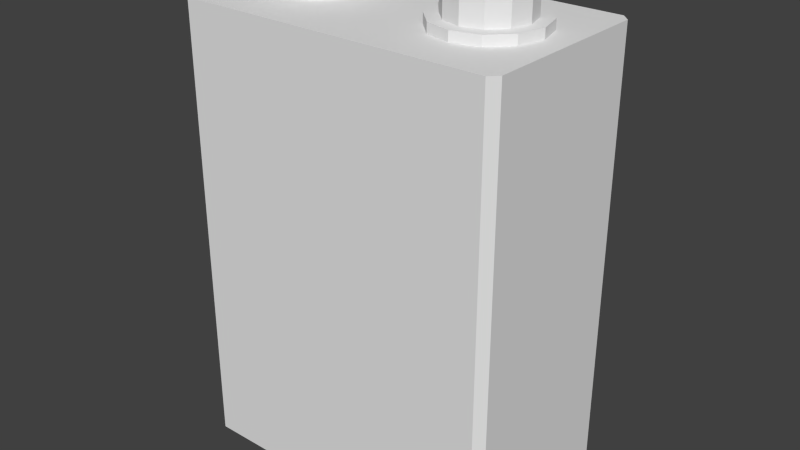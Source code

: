 # Source: battery.blend  (saved by Blender 2.76.0; exported with 4.5.12 LTS)
import bpy
from mathutils import Matrix  # noqa: F401  (used for matrix-valued properties, if any)

bpy.ops.wm.read_factory_settings(use_empty=True)
scene = bpy.context.scene
scene.name = 'Scene'

# ---- collections
col_collection_1 = bpy.data.collections.new('Collection 1'); scene.collection.children.link(col_collection_1)

# ---- materials (node trees are filled in below, after node groups)
mat_battery = bpy.data.materials.new('Battery')
mat_battery.alpha_threshold = 0.0
mat_battery.use_transparent_shadow = False
mat_battery.roughness = 0.5
mat_battery.specular_intensity = 0.2769

# ---- material node trees

# ---- world
world_world = bpy.data.worlds.new('World'); scene.world = world_world
world_world.color = (0.05088, 0.05088, 0.05088)
world_world.use_sun_shadow = False
world_world.sun_shadow_jitter_overblur = 0.0
world_world.cycles.sampling_method = 'MANUAL'
world_world.cycles.sample_map_resolution = 256

# ---- meshes
me_cube = bpy.data.meshes.new('Cube')
me_cube.from_pydata([(-0.55, 0.2416, 1.646), (-0.55, 0.2416, 1.854), (-0.4292, 0.2092, 1.646), (-0.4292, 0.2092, 1.854), (-0.3408, 0.1208, 1.646), (-0.3408, 0.1208, 1.854), (-0.3084, -1.079e-07, 1.646), (-0.3084, -1.079e-07, 1.854), (-0.3408, -0.1208, 1.646), (-0.3408, -0.1208, 1.854), (-0.4292, -0.2092, 1.646), (-0.4292, -0.2092, 1.854), (-0.55, -0.2416, 1.646), (-0.55, -0.2416, 1.854), (-0.6708, -0.2092, 1.646), (-0.6708, -0.2092, 1.854), (-0.7592, -0.1208, 1.646), (-0.7592, -0.1208, 1.854), (-0.7916, -2.097e-07, 1.646), (-0.7916, -2.097e-07, 1.854), (-0.7592, 0.1208, 1.646), (-0.7592, 0.1208, 1.854), (-0.6708, 0.2092, 1.646), (-0.6708, 0.2092, 1.854), (-0.55, 0.3179, 1.854), (-0.391, 0.2753, 1.854), (-0.2747, 0.159, 1.854), (-0.2321, -9.857e-08, 1.854), (-0.2747, -0.159, 1.854), (-0.391, -0.2753, 1.854), (-0.55, -0.3179, 1.854), (-0.709, -0.2753, 1.854), (-0.8253, -0.159, 1.854), (-0.8679, -2.325e-07, 1.854), (-0.8253, 0.159, 1.854), (-0.709, 0.2753, 1.854), (-0.55, -8.467e-08, 1.976), (-0.55, 0.3179, 1.976), (-0.391, 0.2753, 1.976), (-0.2747, 0.159, 1.976), (-0.2321, -9.857e-08, 1.976), (-0.2747, -0.159, 1.976), (-0.391, -0.2753, 1.976), (-0.55, -0.3179, 1.976), (-0.709, -0.2753, 1.976), (-0.8253, -0.159, 1.976), (-0.8679, -2.325e-07, 1.976), (-0.8253, 0.159, 1.976), (-0.709, 0.2753, 1.976), (0.55, -1.832e-07, 2.018), (0.55, -0.2416, 2.018), (0.55, -0.2416, 1.809), (0.6708, -0.2092, 2.018), (0.6708, -0.2092, 1.809), (0.7592, -0.1208, 2.018), (0.7592, -0.1208, 1.809), (0.7916, -1.727e-07, 2.018), (0.7916, -1.909e-07, 1.809), (0.7592, 0.1208, 2.018), (0.7592, 0.1208, 1.809), (0.6708, 0.2092, 2.018), (0.6708, 0.2092, 1.809), (0.55, 0.2416, 2.018), (0.55, 0.2416, 1.809), (0.4292, 0.2092, 2.018), (0.4292, 0.2092, 1.809), (0.3408, 0.1208, 2.018), (0.3408, 0.1208, 1.809), (0.3084, -7.089e-08, 2.018), (0.3084, -8.911e-08, 1.809), (0.3408, -0.1208, 2.018), (0.3408, -0.1208, 1.809), (0.4292, -0.2092, 2.018), (0.4292, -0.2092, 1.809), (0.55, -0.3179, 1.809), (0.709, -0.2753, 1.809), (0.8253, -0.159, 1.809), (0.8679, -2.002e-07, 1.809), (0.8253, 0.159, 1.809), (0.709, 0.2753, 1.809), (0.55, 0.3179, 1.809), (0.391, 0.2753, 1.809), (0.2747, 0.159, 1.809), (0.2321, -6.633e-08, 1.809), (0.2747, -0.159, 1.809), (0.391, -0.2753, 1.809), (0.55, -0.3179, 1.687), (0.709, -0.2753, 1.687), (0.8253, -0.159, 1.687), (0.8679, -2.109e-07, 1.687), (0.8253, 0.159, 1.687), (0.709, 0.2753, 1.687), (0.55, 0.3179, 1.687), (0.391, 0.2753, 1.687), (0.2747, 0.159, 1.687), (0.2321, -7.698e-08, 1.687), (0.2747, -0.159, 1.687), (0.391, -0.2753, 1.687), (-0.95, -0.5781, -1.0), (-1.0, -0.5281, -1.0), (-1.0, -0.5281, 1.75), (-0.95, -0.5781, 1.75), (-1.0, 0.5281, -1.0), (-0.95, 0.5781, -1.0), (-0.95, 0.5781, 1.75), (-1.0, 0.5281, 1.75), (1.0, -0.5281, -1.0), (0.95, -0.5781, -1.0), (0.95, -0.5781, 1.75), (1.0, -0.5281, 1.75), (0.95, 0.5781, -1.0), (1.0, 0.5281, -1.0), (1.0, 0.5281, 1.75), (0.95, 0.5781, 1.75)], [], [(98, 99, 102, 103, 110, 111, 106, 107), (112, 109, 106, 111), (108, 109, 112, 113, 104, 105, 100, 101), (108, 101, 98, 107), (104, 113, 110, 103), (21, 19, 33, 34), (0, 1, 3, 2), (7, 5, 26, 27), (2, 3, 5, 4), (11, 9, 28, 29), (4, 5, 7, 6), (15, 13, 30, 31), (6, 7, 9, 8), (19, 17, 32, 33), (8, 9, 11, 10), (3, 1, 24, 25), (10, 11, 13, 12), (23, 21, 34, 35), (12, 13, 15, 14), (1, 23, 35, 24), (14, 15, 17, 16), (5, 3, 25, 26), (16, 17, 19, 18), (9, 7, 27, 28), (18, 19, 21, 20), (13, 11, 29, 30), (20, 21, 23, 22), (17, 15, 31, 32), (22, 23, 1, 0), (28, 27, 40, 41), (33, 32, 45, 46), (26, 25, 38, 39), (31, 30, 43, 44), (29, 28, 41, 42), (34, 33, 46, 47), (27, 26, 39, 40), (24, 35, 48, 37), (32, 31, 44, 45), (25, 24, 37, 38), (30, 29, 42, 43), (35, 34, 47, 48), (36, 38, 37), (36, 39, 38), (36, 40, 39), (36, 41, 40), (36, 42, 41), (36, 43, 42), (36, 44, 43), (36, 45, 44), (36, 46, 45), (36, 47, 46), (36, 48, 47), (36, 37, 48), (49, 50, 52), (71, 69, 83, 84), (50, 51, 53, 52), (49, 52, 54), (57, 55, 76, 77), (52, 53, 55, 54), (49, 54, 56), (61, 59, 78, 79), (54, 55, 57, 56), (49, 56, 58), (65, 63, 80, 81), (56, 57, 59, 58), (49, 58, 60), (69, 67, 82, 83), (58, 59, 61, 60), (49, 60, 62), (53, 51, 74, 75), (60, 61, 63, 62), (49, 62, 64), (73, 71, 84, 85), (62, 63, 65, 64), (49, 64, 66), (51, 73, 85, 74), (64, 65, 67, 66), (49, 66, 68), (55, 53, 75, 76), (66, 67, 69, 68), (49, 68, 70), (59, 57, 77, 78), (68, 69, 71, 70), (49, 70, 72), (63, 61, 79, 80), (70, 71, 73, 72), (49, 72, 50), (67, 65, 81, 82), (72, 73, 51, 50), (78, 77, 89, 90), (83, 82, 94, 95), (76, 75, 87, 88), (81, 80, 92, 93), (79, 78, 90, 91), (84, 83, 95, 96), (77, 76, 88, 89), (74, 85, 97, 86), (82, 81, 93, 94), (75, 74, 86, 87), (80, 79, 91, 92), (85, 84, 96, 97), (98, 101, 100, 99), (104, 103, 102, 105), (112, 111, 110, 113), (108, 107, 106, 109), (100, 105, 102, 99)])
_uv = me_cube.uv_layers.new(name='UVMap')
_uv.uv.foreach_set('vector', [0.301, 0.895, 0.2903, 0.885, 0.2903, 0.6742, 0.301, 0.6642, 0.7055, 0.6642, 0.7161, 0.6742, 0.7161, 0.885, 0.7055, 0.895, 0.7268, 0.6642, 0.9516, 0.6642, 0.9516, 0.1153, 0.7268, 0.1153, 0.7055, 0.6642, 0.7161, 0.6742, 0.7161, 0.885, 0.7055, 0.895, 0.301, 0.895, 0.2903, 0.885, 0.2903, 0.6742, 0.301, 0.6642, 0.7055, 0.6642, 0.301, 0.6642, 0.301, 0.1153, 0.7055, 0.1153, 0.7055, 0.6642, 0.301, 0.6642, 0.301, 0.1153, 0.7055, 0.1153, 0.8445, 0.8533, 0.8347, 0.8533, 0.8347, 0.8631, 0.8445, 0.8631, 0.8445, 0.8633, 0.8347, 0.8633, 0.8347, 0.873, 0.8445, 0.873, 0.8544, 0.8533, 0.8447, 0.8533, 0.8447, 0.8631, 0.8544, 0.8631, 0.8544, 0.8633, 0.8447, 0.8633, 0.8447, 0.873, 0.8544, 0.873, 0.8445, 0.8732, 0.8347, 0.8732, 0.8347, 0.883, 0.8445, 0.883, 0.8644, 0.8533, 0.8546, 0.8533, 0.8546, 0.8631, 0.8644, 0.8631, 0.8544, 0.8732, 0.8447, 0.8732, 0.8447, 0.883, 0.8544, 0.883, 0.8644, 0.8633, 0.8546, 0.8633, 0.8546, 0.873, 0.8644, 0.873, 0.8644, 0.8732, 0.8546, 0.8732, 0.8546, 0.883, 0.8644, 0.883, 0.8445, 0.8832, 0.8347, 0.8832, 0.8347, 0.893, 0.8445, 0.893, 0.8744, 0.8533, 0.8646, 0.8533, 0.8646, 0.8631, 0.8744, 0.8631, 0.8544, 0.8832, 0.8447, 0.8832, 0.8447, 0.893, 0.8544, 0.893, 0.8744, 0.8633, 0.8646, 0.8633, 0.8646, 0.873, 0.8744, 0.873, 0.8644, 0.8832, 0.8546, 0.8832, 0.8546, 0.893, 0.8644, 0.893, 0.8744, 0.8732, 0.8646, 0.8732, 0.8646, 0.883, 0.8744, 0.883, 0.8744, 0.8832, 0.8646, 0.8832, 0.8646, 0.893, 0.8744, 0.893, 0.8445, 0.8932, 0.8347, 0.8932, 0.8347, 0.903, 0.8445, 0.903, 0.8843, 0.8533, 0.8746, 0.8533, 0.8746, 0.8631, 0.8843, 0.8631, 0.8544, 0.8932, 0.8447, 0.8932, 0.8447, 0.903, 0.8544, 0.903, 0.8843, 0.8633, 0.8746, 0.8633, 0.8746, 0.873, 0.8843, 0.873, 0.8644, 0.8932, 0.8546, 0.8932, 0.8546, 0.903, 0.8644, 0.903, 0.8843, 0.8732, 0.8746, 0.8732, 0.8746, 0.883, 0.8843, 0.883, 0.8744, 0.8932, 0.8646, 0.8932, 0.8646, 0.903, 0.8744, 0.903, 0.8843, 0.8832, 0.8746, 0.8832, 0.8746, 0.893, 0.8843, 0.893, 0.8843, 0.8932, 0.8746, 0.8932, 0.8746, 0.903, 0.8843, 0.903, 0.8445, 0.9032, 0.8347, 0.9032, 0.8347, 0.9129, 0.8445, 0.9129, 0.8943, 0.8533, 0.8845, 0.8533, 0.8845, 0.8631, 0.8943, 0.8631, 0.8544, 0.9032, 0.8447, 0.9032, 0.8447, 0.9129, 0.8544, 0.9129, 0.8943, 0.8633, 0.8845, 0.8633, 0.8845, 0.873, 0.8943, 0.873, 0.8644, 0.9032, 0.8546, 0.9032, 0.8546, 0.9129, 0.8644, 0.9129, 0.8943, 0.8732, 0.8845, 0.8732, 0.8845, 0.883, 0.8943, 0.883, 0.8744, 0.9032, 0.8646, 0.9032, 0.8646, 0.9129, 0.8744, 0.9129, 0.8943, 0.8832, 0.8845, 0.8832, 0.8845, 0.893, 0.8943, 0.893, 0.8843, 0.9032, 0.8746, 0.9032, 0.8746, 0.9129, 0.8843, 0.9129, 0.8943, 0.8932, 0.8845, 0.8932, 0.8845, 0.903, 0.8943, 0.903, 0.8943, 0.9032, 0.8845, 0.9032, 0.8845, 0.9129, 0.8943, 0.9129, 0.8544, 0.9431, 0.8448, 0.9528, 0.8544, 0.9528, 0.9143, 0.9332, 0.9046, 0.9428, 0.9143, 0.9428, 0.8447, 0.9527, 0.8543, 0.943, 0.8447, 0.943, 0.9342, 0.8534, 0.9342, 0.8631, 0.9245, 0.8631, 0.9242, 0.9332, 0.9146, 0.9428, 0.9242, 0.9428, 0.8445, 0.9431, 0.8348, 0.9528, 0.8445, 0.9528, 0.9242, 0.9232, 0.9242, 0.9329, 0.9146, 0.9329, 0.9244, 0.863, 0.9341, 0.8533, 0.9244, 0.8533, 0.8347, 0.9527, 0.8347, 0.943, 0.8444, 0.943, 0.9145, 0.9427, 0.9241, 0.9331, 0.9145, 0.9331, 0.9145, 0.9328, 0.9145, 0.9231, 0.9241, 0.9231, 0.9045, 0.9427, 0.9045, 0.9331, 0.9142, 0.9331, 0.9242, 0.9033, 0.9242, 0.9129, 0.9146, 0.9129, 0.8445, 0.9131, 0.8347, 0.9131, 0.8347, 0.9229, 0.8445, 0.9229, 0.9043, 0.8533, 0.8945, 0.8533, 0.8945, 0.8631, 0.9043, 0.8631, 0.8843, 0.9332, 0.8747, 0.9428, 0.8843, 0.9428, 0.8544, 0.9131, 0.8447, 0.9131, 0.8447, 0.9229, 0.8544, 0.9229, 0.9043, 0.8633, 0.8945, 0.8633, 0.8945, 0.873, 0.9043, 0.873, 0.9242, 0.9132, 0.9242, 0.9229, 0.9146, 0.9229, 0.8644, 0.9131, 0.8546, 0.9131, 0.8546, 0.9229, 0.8644, 0.9229, 0.9043, 0.8732, 0.8945, 0.8732, 0.8945, 0.883, 0.9043, 0.883, 0.9043, 0.9332, 0.8946, 0.9428, 0.9043, 0.9428, 0.8744, 0.9131, 0.8646, 0.9131, 0.8646, 0.9229, 0.8744, 0.9229, 0.9043, 0.8832, 0.8945, 0.8832, 0.8945, 0.893, 0.9043, 0.893, 0.9145, 0.9228, 0.9241, 0.9131, 0.9145, 0.9131, 0.8843, 0.9131, 0.8746, 0.9131, 0.8746, 0.9229, 0.8843, 0.9229, 0.9043, 0.8932, 0.8945, 0.8932, 0.8945, 0.903, 0.9043, 0.903, 0.8945, 0.9427, 0.8945, 0.9331, 0.9042, 0.9331, 0.8943, 0.9131, 0.8845, 0.9131, 0.8845, 0.9229, 0.8943, 0.9229, 0.9043, 0.9032, 0.8945, 0.9032, 0.8945, 0.9129, 0.9043, 0.9129, 0.9145, 0.9128, 0.9145, 0.9032, 0.9241, 0.9032, 0.9043, 0.9131, 0.8945, 0.9131, 0.8945, 0.9229, 0.9043, 0.9229, 0.8445, 0.9231, 0.8347, 0.9231, 0.8347, 0.9329, 0.8445, 0.9329, 0.8943, 0.9332, 0.8943, 0.9428, 0.8846, 0.9428, 0.9143, 0.8533, 0.9045, 0.8533, 0.9045, 0.8631, 0.9143, 0.8631, 0.8544, 0.9231, 0.8447, 0.9231, 0.8447, 0.9329, 0.8544, 0.9329, 0.8845, 0.9427, 0.8942, 0.9331, 0.8845, 0.9331, 0.9143, 0.8633, 0.9045, 0.8633, 0.9045, 0.873, 0.9143, 0.873, 0.8644, 0.9231, 0.8546, 0.9231, 0.8546, 0.9329, 0.8644, 0.9329, 0.9242, 0.8933, 0.9242, 0.903, 0.9146, 0.903, 0.9143, 0.8732, 0.9045, 0.8732, 0.9045, 0.883, 0.9143, 0.883, 0.8744, 0.9231, 0.8646, 0.9231, 0.8646, 0.9329, 0.8744, 0.9329, 0.9145, 0.9029, 0.9241, 0.8932, 0.9145, 0.8932, 0.9143, 0.8832, 0.9045, 0.8832, 0.9045, 0.893, 0.9143, 0.893, 0.8843, 0.9231, 0.8746, 0.9231, 0.8746, 0.9329, 0.8843, 0.9329, 0.8746, 0.9427, 0.8842, 0.9331, 0.8746, 0.9331, 0.9143, 0.8932, 0.9045, 0.8932, 0.9045, 0.903, 0.9143, 0.903, 0.8943, 0.9231, 0.8845, 0.9231, 0.8845, 0.9329, 0.8943, 0.9329, 0.9143, 0.9032, 0.9045, 0.9032, 0.9045, 0.9129, 0.9143, 0.9129, 0.9043, 0.9231, 0.8945, 0.9231, 0.8945, 0.9329, 0.9043, 0.9329, 0.9143, 0.9131, 0.9045, 0.9131, 0.9045, 0.9229, 0.9143, 0.9229, 0.9143, 0.9231, 0.9045, 0.9231, 0.9045, 0.9329, 0.9143, 0.9329, 0.8445, 0.9331, 0.8347, 0.9331, 0.8347, 0.9428, 0.8445, 0.9428, 0.9242, 0.8533, 0.9145, 0.8533, 0.9145, 0.8631, 0.9242, 0.8631, 0.8544, 0.9331, 0.8447, 0.9331, 0.8447, 0.9428, 0.8544, 0.9428, 0.9242, 0.8633, 0.9145, 0.8633, 0.9145, 0.873, 0.9242, 0.873, 0.8644, 0.9331, 0.8546, 0.9331, 0.8546, 0.9428, 0.8644, 0.9428, 0.9242, 0.8732, 0.9145, 0.8732, 0.9145, 0.883, 0.9242, 0.883, 0.8744, 0.9331, 0.8646, 0.9331, 0.8646, 0.9428, 0.8744, 0.9428, 0.9242, 0.8832, 0.9145, 0.8832, 0.9145, 0.893, 0.9242, 0.893, 0.301, 0.1153, 0.301, 0.6642, 0.2903, 0.6642, 0.2903, 0.1153, 0.7055, 0.6642, 0.7055, 0.1153, 0.7161, 0.1153, 0.7161, 0.6642, 0.7268, 0.6642, 0.7268, 0.1153, 0.7161, 0.1153, 0.7161, 0.6642, 0.7055, 0.6642, 0.7055, 0.1153, 0.7161, 0.1153, 0.7161, 0.6642, 0.0548, 0.6642, 0.2797, 0.6642, 0.2797, 0.1153, 0.0548, 0.1153])
me_cube.materials.append(mat_battery)
me_cube.use_remesh_preserve_volume = False
me_cube.use_remesh_preserve_attributes = False
me_cube.use_mirror_vertex_groups = False
me_cube.update()

# ---- objects
ob_battery = bpy.data.objects.new('Battery', me_cube)

# ---- transforms, parenting, visibility, modifiers, constraints
ob_battery.location = (0.0, 0.0, 0.0)
ob_battery.lineart.crease_threshold = 0.0

# ---- collection membership
col_collection_1.objects.link(ob_battery)

# ---- scene / render settings (as saved in the file)
scene.frame_start = 1; scene.frame_end = 250; scene.frame_set(159)
scene.render.engine = 'BLENDER_EEVEE_NEXT'
scene.render.resolution_percentage = 50
scene.render.dither_intensity = 0.0
scene.cycles.use_denoising = False
scene.cycles.samples = 10
scene.cycles.sampling_pattern = 'TABULATED_SOBOL'
scene.cycles.light_sampling_threshold = 0.0
scene.cycles.use_adaptive_sampling = False
scene.cycles.use_light_tree = False
scene.cycles.blur_glossy = 0.0
scene.cycles.pixel_filter_type = 'GAUSSIAN'
scene.cycles.sample_clamp_indirect = 0.0
scene.view_settings.view_transform = 'Standard'
bpy.context.view_layer.update()

# ---- added for rendering (the .blend has no active camera and no usable light): camera, sun
cam_auto = bpy.data.cameras.new('AutoCamera')
cam_auto.lens = 50.0
cam_auto.sensor_width = 36.0
cam_auto.clip_end = 1000.0
ob_auto_camera = bpy.data.objects.new('AutoCamera', cam_auto)
scene.collection.objects.link(ob_auto_camera)
ob_auto_camera.location = (3.51614, -4.21937, 3.32168)
ob_auto_camera.rotation_euler = (1.09748, -7.21219e-08, 0.694738)
scene.camera = ob_auto_camera
light_auto_sun = bpy.data.lights.new('AutoSun', 'SUN')
light_auto_sun.energy = 3.0
light_auto_sun.angle = 0.0523599
ob_auto_sun = bpy.data.objects.new('AutoSun', light_auto_sun)
scene.collection.objects.link(ob_auto_sun)
ob_auto_sun.rotation_euler = (0.872665, 0.174533, 0.523599)
bpy.context.view_layer.update()
